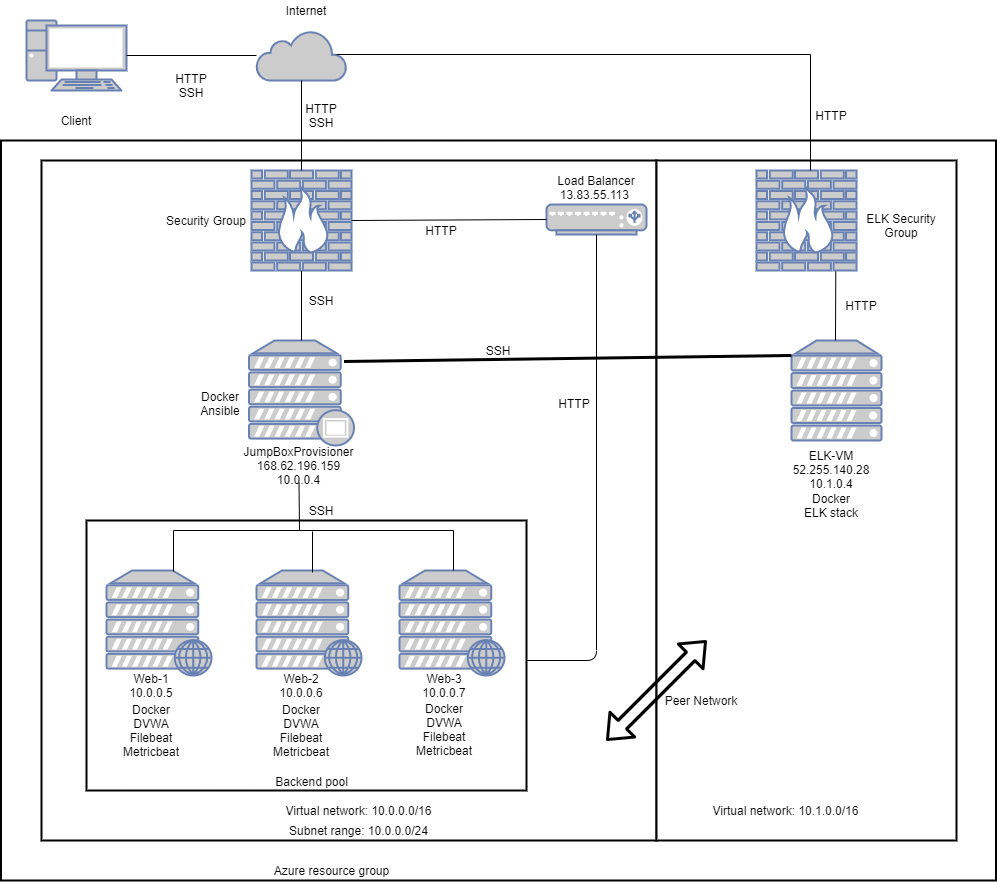

The diagram above was exported from draw.io. Its source (the exported page's mxGraphModel, read from the mxfile embedded in the PNG):
<mxGraphModel dx="1203" dy="767" grid="1" gridSize="10" guides="1" tooltips="1" connect="1" arrows="1" fold="1" page="1" pageScale="1" pageWidth="850" pageHeight="1100" math="0" shadow="0">
  <root>
    <mxCell id="0" />
    <mxCell id="1" parent="0" />
    <mxCell id="5hwxs4TDaFWCbbo701-x-57" value="" style="rounded=0;whiteSpace=wrap;html=1;glass=0;strokeWidth=2;" parent="1" vertex="1">
      <mxGeometry x="94.5" y="160" width="995" height="740" as="geometry" />
    </mxCell>
    <mxCell id="5hwxs4TDaFWCbbo701-x-59" value="" style="rounded=0;whiteSpace=wrap;html=1;glass=0;strokeWidth=2;" parent="1" vertex="1">
      <mxGeometry x="135" y="180" width="615" height="680" as="geometry" />
    </mxCell>
    <mxCell id="5hwxs4TDaFWCbbo701-x-2" value="" style="html=1;outlineConnect=0;fillColor=#CCCCCC;strokeColor=#6881B3;gradientColor=none;gradientDirection=north;strokeWidth=2;shape=mxgraph.networks.cloud;fontColor=#ffffff;" parent="1" vertex="1">
      <mxGeometry x="350" y="50" width="90" height="50" as="geometry" />
    </mxCell>
    <mxCell id="5hwxs4TDaFWCbbo701-x-3" value="" style="fontColor=#0066CC;verticalAlign=top;verticalLabelPosition=bottom;labelPosition=center;align=center;html=1;outlineConnect=0;fillColor=#CCCCCC;strokeColor=#6881B3;gradientColor=none;gradientDirection=north;strokeWidth=2;shape=mxgraph.networks.pc;" parent="1" vertex="1">
      <mxGeometry x="120" y="40" width="100" height="70" as="geometry" />
    </mxCell>
    <mxCell id="5hwxs4TDaFWCbbo701-x-4" value="Client" style="text;html=1;strokeColor=none;fillColor=none;align=center;verticalAlign=middle;whiteSpace=wrap;rounded=0;" parent="1" vertex="1">
      <mxGeometry x="125" y="130" width="90" height="20" as="geometry" />
    </mxCell>
    <mxCell id="5hwxs4TDaFWCbbo701-x-5" value="" style="endArrow=none;html=1;" parent="1" source="5hwxs4TDaFWCbbo701-x-3" target="5hwxs4TDaFWCbbo701-x-2" edge="1">
      <mxGeometry width="50" height="50" relative="1" as="geometry">
        <mxPoint x="260" y="90" as="sourcePoint" />
        <mxPoint x="310" y="40" as="targetPoint" />
      </mxGeometry>
    </mxCell>
    <mxCell id="5hwxs4TDaFWCbbo701-x-6" value="HTTP&lt;br&gt;SSH" style="text;html=1;strokeColor=none;fillColor=none;align=center;verticalAlign=middle;whiteSpace=wrap;rounded=0;" parent="1" vertex="1">
      <mxGeometry x="240" y="90" width="90" height="30" as="geometry" />
    </mxCell>
    <mxCell id="5hwxs4TDaFWCbbo701-x-8" value="" style="fontColor=#0066CC;verticalAlign=top;verticalLabelPosition=bottom;labelPosition=center;align=center;html=1;outlineConnect=0;fillColor=#CCCCCC;strokeColor=#6881B3;gradientColor=none;gradientDirection=north;strokeWidth=2;shape=mxgraph.networks.proxy_server;" parent="1" vertex="1">
      <mxGeometry x="342.5" y="360" width="105" height="105" as="geometry" />
    </mxCell>
    <mxCell id="5hwxs4TDaFWCbbo701-x-9" value="" style="fontColor=#0066CC;verticalAlign=top;verticalLabelPosition=bottom;labelPosition=center;align=center;html=1;outlineConnect=0;fillColor=#CCCCCC;strokeColor=#6881B3;gradientColor=none;gradientDirection=north;strokeWidth=2;shape=mxgraph.networks.firewall;" parent="1" vertex="1">
      <mxGeometry x="345" y="190" width="100" height="100" as="geometry" />
    </mxCell>
    <mxCell id="5hwxs4TDaFWCbbo701-x-11" value="" style="endArrow=none;html=1;entryX=0.5;entryY=1;entryDx=0;entryDy=0;entryPerimeter=0;exitX=0.5;exitY=0;exitDx=0;exitDy=0;exitPerimeter=0;" parent="1" source="5hwxs4TDaFWCbbo701-x-9" target="5hwxs4TDaFWCbbo701-x-2" edge="1">
      <mxGeometry width="50" height="50" relative="1" as="geometry">
        <mxPoint x="420" y="240" as="sourcePoint" />
        <mxPoint x="470" y="190" as="targetPoint" />
      </mxGeometry>
    </mxCell>
    <mxCell id="5hwxs4TDaFWCbbo701-x-12" value="" style="endArrow=none;html=1;entryX=0.5;entryY=1;entryDx=0;entryDy=0;entryPerimeter=0;" parent="1" source="5hwxs4TDaFWCbbo701-x-8" target="5hwxs4TDaFWCbbo701-x-9" edge="1">
      <mxGeometry width="50" height="50" relative="1" as="geometry">
        <mxPoint x="310" y="350" as="sourcePoint" />
        <mxPoint x="470" y="430" as="targetPoint" />
      </mxGeometry>
    </mxCell>
    <mxCell id="5hwxs4TDaFWCbbo701-x-13" value="SSH" style="text;html=1;strokeColor=none;fillColor=none;align=center;verticalAlign=middle;whiteSpace=wrap;rounded=0;" parent="1" vertex="1">
      <mxGeometry x="370" y="310" width="90" height="20" as="geometry" />
    </mxCell>
    <mxCell id="5hwxs4TDaFWCbbo701-x-15" value="" style="fontColor=#0066CC;verticalAlign=top;verticalLabelPosition=bottom;labelPosition=center;align=center;html=1;outlineConnect=0;fillColor=#CCCCCC;strokeColor=#6881B3;gradientColor=none;gradientDirection=north;strokeWidth=2;shape=mxgraph.networks.load_balancer;glass=1;" parent="1" vertex="1">
      <mxGeometry x="640" y="224" width="100" height="30" as="geometry" />
    </mxCell>
    <mxCell id="5hwxs4TDaFWCbbo701-x-16" value="" style="endArrow=none;html=1;entryX=0;entryY=0.5;entryDx=0;entryDy=0;entryPerimeter=0;exitX=1;exitY=0.5;exitDx=0;exitDy=0;exitPerimeter=0;" parent="1" source="5hwxs4TDaFWCbbo701-x-9" target="5hwxs4TDaFWCbbo701-x-15" edge="1">
      <mxGeometry width="50" height="50" relative="1" as="geometry">
        <mxPoint x="420" y="240" as="sourcePoint" />
        <mxPoint x="470" y="190" as="targetPoint" />
      </mxGeometry>
    </mxCell>
    <mxCell id="5hwxs4TDaFWCbbo701-x-17" value="HTTP" style="text;html=1;strokeColor=none;fillColor=none;align=center;verticalAlign=middle;whiteSpace=wrap;rounded=0;" parent="1" vertex="1">
      <mxGeometry x="490" y="240" width="90" height="20" as="geometry" />
    </mxCell>
    <mxCell id="5hwxs4TDaFWCbbo701-x-18" value="Security Group" style="text;html=1;strokeColor=none;fillColor=none;align=center;verticalAlign=middle;whiteSpace=wrap;rounded=0;" parent="1" vertex="1">
      <mxGeometry x="255" y="230" width="90" height="20" as="geometry" />
    </mxCell>
    <mxCell id="5hwxs4TDaFWCbbo701-x-19" value="Load Balancer&lt;br&gt;13.83.55.113&amp;nbsp;" style="text;html=1;strokeColor=none;fillColor=none;align=center;verticalAlign=middle;whiteSpace=wrap;rounded=0;" parent="1" vertex="1">
      <mxGeometry x="645" y="197" width="90" height="20" as="geometry" />
    </mxCell>
    <mxCell id="5hwxs4TDaFWCbbo701-x-20" value="Internet" style="text;html=1;strokeColor=none;fillColor=none;align=center;verticalAlign=middle;whiteSpace=wrap;rounded=0;" parent="1" vertex="1">
      <mxGeometry x="355" y="20" width="90" height="20" as="geometry" />
    </mxCell>
    <mxCell id="5hwxs4TDaFWCbbo701-x-21" value="JumpBoxProvisioner&lt;br&gt;168.62.196.159&lt;br&gt;10.0.0.4" style="text;html=1;strokeColor=none;fillColor=none;align=center;verticalAlign=middle;whiteSpace=wrap;rounded=0;" parent="1" vertex="1">
      <mxGeometry x="340" y="467" width="105" height="35" as="geometry" />
    </mxCell>
    <mxCell id="5hwxs4TDaFWCbbo701-x-35" value="SSH" style="text;html=1;strokeColor=none;fillColor=none;align=center;verticalAlign=middle;whiteSpace=wrap;rounded=0;" parent="1" vertex="1">
      <mxGeometry x="370" y="520" width="90" height="20" as="geometry" />
    </mxCell>
    <mxCell id="5hwxs4TDaFWCbbo701-x-40" value="" style="endArrow=none;html=1;entryX=0.5;entryY=1;entryDx=0;entryDy=0;entryPerimeter=0;exitX=1;exitY=0.5;exitDx=0;exitDy=0;" parent="1" target="5hwxs4TDaFWCbbo701-x-15" edge="1">
      <mxGeometry width="50" height="50" relative="1" as="geometry">
        <mxPoint x="613" y="680" as="sourcePoint" />
        <mxPoint x="480" y="450" as="targetPoint" />
        <Array as="points">
          <mxPoint x="690" y="680" />
        </Array>
      </mxGeometry>
    </mxCell>
    <mxCell id="5hwxs4TDaFWCbbo701-x-43" value="Docker&lt;br&gt;Ansible" style="text;html=1;strokeColor=none;fillColor=none;align=center;verticalAlign=middle;whiteSpace=wrap;rounded=0;" parent="1" vertex="1">
      <mxGeometry x="269" y="408" width="90" height="30" as="geometry" />
    </mxCell>
    <mxCell id="5hwxs4TDaFWCbbo701-x-58" value="Azure resource group" style="text;html=1;strokeColor=none;fillColor=none;align=center;verticalAlign=middle;whiteSpace=wrap;rounded=0;" parent="1" vertex="1">
      <mxGeometry x="359" y="880" width="132.5" height="20" as="geometry" />
    </mxCell>
    <mxCell id="5hwxs4TDaFWCbbo701-x-60" value="Virtual network:&amp;nbsp;10.0.0.0/16" style="text;html=1;strokeColor=none;fillColor=none;align=center;verticalAlign=middle;whiteSpace=wrap;rounded=0;" parent="1" vertex="1">
      <mxGeometry x="373.13" y="820" width="158.75" height="20" as="geometry" />
    </mxCell>
    <mxCell id="5hwxs4TDaFWCbbo701-x-61" value="Subnet range:&amp;nbsp;10.0.0.0/24" style="text;html=1;strokeColor=none;fillColor=none;align=center;verticalAlign=middle;whiteSpace=wrap;rounded=0;" parent="1" vertex="1">
      <mxGeometry x="373.13" y="840" width="158.75" height="20" as="geometry" />
    </mxCell>
    <mxCell id="5hwxs4TDaFWCbbo701-x-62" value="HTTP&lt;br&gt;SSH" style="text;html=1;strokeColor=none;fillColor=none;align=center;verticalAlign=middle;whiteSpace=wrap;rounded=0;" parent="1" vertex="1">
      <mxGeometry x="370" y="120" width="90" height="30" as="geometry" />
    </mxCell>
    <mxCell id="5hwxs4TDaFWCbbo701-x-63" value="HTTP" style="text;html=1;strokeColor=none;fillColor=none;align=center;verticalAlign=middle;whiteSpace=wrap;rounded=0;" parent="1" vertex="1">
      <mxGeometry x="623" y="413" width="90" height="20" as="geometry" />
    </mxCell>
    <mxCell id="5hwxs4TDaFWCbbo701-x-37" value="" style="rounded=0;whiteSpace=wrap;html=1;glass=0;strokeWidth=2;" parent="1" vertex="1">
      <mxGeometry x="180" y="540" width="440" height="270" as="geometry" />
    </mxCell>
    <mxCell id="5hwxs4TDaFWCbbo701-x-23" value="" style="group" parent="1" vertex="1" connectable="0">
      <mxGeometry x="200" y="590" width="120" height="200" as="geometry" />
    </mxCell>
    <mxCell id="5hwxs4TDaFWCbbo701-x-1" value="" style="fontColor=#0066CC;verticalAlign=top;verticalLabelPosition=bottom;labelPosition=center;align=center;html=1;outlineConnect=0;fillColor=#CCCCCC;strokeColor=#6881B3;gradientColor=none;gradientDirection=north;strokeWidth=2;shape=mxgraph.networks.web_server;" parent="5hwxs4TDaFWCbbo701-x-23" vertex="1">
      <mxGeometry width="105" height="105" as="geometry" />
    </mxCell>
    <mxCell id="5hwxs4TDaFWCbbo701-x-22" value="Web-1&lt;br&gt;10.0.0.5" style="text;html=1;strokeColor=none;fillColor=none;align=center;verticalAlign=middle;whiteSpace=wrap;rounded=0;" parent="5hwxs4TDaFWCbbo701-x-23" vertex="1">
      <mxGeometry y="105" width="90" height="20" as="geometry" />
    </mxCell>
    <mxCell id="5hwxs4TDaFWCbbo701-x-46" value="Docker&lt;br&gt;DVWA&lt;br&gt;Filebeat&lt;br&gt;Metricbeat" style="text;html=1;strokeColor=none;fillColor=none;align=center;verticalAlign=middle;whiteSpace=wrap;rounded=0;" parent="5hwxs4TDaFWCbbo701-x-23" vertex="1">
      <mxGeometry y="130" width="90" height="60" as="geometry" />
    </mxCell>
    <mxCell id="5hwxs4TDaFWCbbo701-x-24" value="" style="group" parent="1" vertex="1" connectable="0">
      <mxGeometry x="350" y="590" width="120" height="200" as="geometry" />
    </mxCell>
    <mxCell id="5hwxs4TDaFWCbbo701-x-25" value="" style="fontColor=#0066CC;verticalAlign=top;verticalLabelPosition=bottom;labelPosition=center;align=center;html=1;outlineConnect=0;fillColor=#CCCCCC;strokeColor=#6881B3;gradientColor=none;gradientDirection=north;strokeWidth=2;shape=mxgraph.networks.web_server;" parent="5hwxs4TDaFWCbbo701-x-24" vertex="1">
      <mxGeometry width="105" height="105" as="geometry" />
    </mxCell>
    <mxCell id="5hwxs4TDaFWCbbo701-x-26" value="Web-2&lt;br&gt;10.0.0.6" style="text;html=1;strokeColor=none;fillColor=none;align=center;verticalAlign=middle;whiteSpace=wrap;rounded=0;" parent="5hwxs4TDaFWCbbo701-x-24" vertex="1">
      <mxGeometry y="105" width="90" height="20" as="geometry" />
    </mxCell>
    <mxCell id="XWtHczHOLfLY3-lhs2bj-45" value="Docker&lt;br&gt;DVWA&lt;br&gt;Filebeat&lt;br&gt;Metricbeat" style="text;html=1;strokeColor=none;fillColor=none;align=center;verticalAlign=middle;whiteSpace=wrap;rounded=0;" parent="5hwxs4TDaFWCbbo701-x-24" vertex="1">
      <mxGeometry y="130" width="90" height="60" as="geometry" />
    </mxCell>
    <mxCell id="5hwxs4TDaFWCbbo701-x-27" value="" style="group" parent="1" vertex="1" connectable="0">
      <mxGeometry x="493" y="590" width="120" height="200" as="geometry" />
    </mxCell>
    <mxCell id="5hwxs4TDaFWCbbo701-x-28" value="" style="fontColor=#0066CC;verticalAlign=top;verticalLabelPosition=bottom;labelPosition=center;align=center;html=1;outlineConnect=0;fillColor=#CCCCCC;strokeColor=#6881B3;gradientColor=none;gradientDirection=north;strokeWidth=2;shape=mxgraph.networks.web_server;" parent="5hwxs4TDaFWCbbo701-x-27" vertex="1">
      <mxGeometry width="105" height="105" as="geometry" />
    </mxCell>
    <mxCell id="5hwxs4TDaFWCbbo701-x-29" value="Web-3&lt;br&gt;10.0.0.7" style="text;html=1;strokeColor=none;fillColor=none;align=center;verticalAlign=middle;whiteSpace=wrap;rounded=0;" parent="5hwxs4TDaFWCbbo701-x-27" vertex="1">
      <mxGeometry y="105" width="90" height="20" as="geometry" />
    </mxCell>
    <mxCell id="XWtHczHOLfLY3-lhs2bj-46" value="Docker&lt;br&gt;DVWA&lt;br&gt;Filebeat&lt;br&gt;Metricbeat" style="text;html=1;strokeColor=none;fillColor=none;align=center;verticalAlign=middle;whiteSpace=wrap;rounded=0;" parent="5hwxs4TDaFWCbbo701-x-27" vertex="1">
      <mxGeometry y="129" width="90" height="60" as="geometry" />
    </mxCell>
    <mxCell id="5hwxs4TDaFWCbbo701-x-38" value="Backend pool" style="text;html=1;strokeColor=none;fillColor=none;align=center;verticalAlign=middle;whiteSpace=wrap;rounded=0;" parent="1" vertex="1">
      <mxGeometry x="352.5" y="791" width="105" height="20" as="geometry" />
    </mxCell>
    <mxCell id="5hwxs4TDaFWCbbo701-x-34" value="" style="endArrow=none;html=1;entryX=0.5;entryY=1;entryDx=0;entryDy=0;" parent="1" target="5hwxs4TDaFWCbbo701-x-21" edge="1">
      <mxGeometry width="50" height="50" relative="1" as="geometry">
        <mxPoint x="393" y="550" as="sourcePoint" />
        <mxPoint x="470" y="550" as="targetPoint" />
      </mxGeometry>
    </mxCell>
    <mxCell id="5hwxs4TDaFWCbbo701-x-71" value="" style="group" parent="1" vertex="1" connectable="0">
      <mxGeometry x="267" y="550" width="280" height="41.98036822150743" as="geometry" />
    </mxCell>
    <mxCell id="5hwxs4TDaFWCbbo701-x-67" value="" style="endArrow=none;html=1;" parent="5hwxs4TDaFWCbbo701-x-71" edge="1">
      <mxGeometry width="50" height="50" relative="1" as="geometry">
        <mxPoint as="sourcePoint" />
        <mxPoint x="280" as="targetPoint" />
      </mxGeometry>
    </mxCell>
    <mxCell id="5hwxs4TDaFWCbbo701-x-68" value="" style="endArrow=none;html=1;" parent="5hwxs4TDaFWCbbo701-x-71" edge="1">
      <mxGeometry width="50" height="50" relative="1" as="geometry">
        <mxPoint y="40.98036822150732" as="sourcePoint" />
        <mxPoint as="targetPoint" />
      </mxGeometry>
    </mxCell>
    <mxCell id="5hwxs4TDaFWCbbo701-x-69" value="" style="endArrow=none;html=1;" parent="5hwxs4TDaFWCbbo701-x-71" edge="1">
      <mxGeometry width="50" height="50" relative="1" as="geometry">
        <mxPoint x="139" y="41.98036822150743" as="sourcePoint" />
        <mxPoint x="139" y="0.9999999999997726" as="targetPoint" />
      </mxGeometry>
    </mxCell>
    <mxCell id="5hwxs4TDaFWCbbo701-x-70" value="" style="endArrow=none;html=1;" parent="5hwxs4TDaFWCbbo701-x-71" edge="1">
      <mxGeometry width="50" height="50" relative="1" as="geometry">
        <mxPoint x="280" y="40" as="sourcePoint" />
        <mxPoint x="280" as="targetPoint" />
      </mxGeometry>
    </mxCell>
    <mxCell id="XWtHczHOLfLY3-lhs2bj-39" value="" style="rounded=0;whiteSpace=wrap;html=1;glass=0;strokeWidth=2;" parent="1" vertex="1">
      <mxGeometry x="750" y="180" width="300" height="680" as="geometry" />
    </mxCell>
    <mxCell id="XWtHczHOLfLY3-lhs2bj-43" value="" style="group" parent="1" vertex="1" connectable="0">
      <mxGeometry x="880" y="360" width="95" height="151" as="geometry" />
    </mxCell>
    <mxCell id="XWtHczHOLfLY3-lhs2bj-40" value="" style="fontColor=#0066CC;verticalAlign=top;verticalLabelPosition=bottom;labelPosition=center;align=center;html=1;outlineConnect=0;fillColor=#CCCCCC;strokeColor=#6881B3;gradientColor=none;gradientDirection=north;strokeWidth=2;shape=mxgraph.networks.server;" parent="XWtHczHOLfLY3-lhs2bj-43" vertex="1">
      <mxGeometry x="5" width="90" height="100" as="geometry" />
    </mxCell>
    <mxCell id="XWtHczHOLfLY3-lhs2bj-41" value="ELK-VM&lt;br&gt;52.255.140.28&lt;br&gt;10.1.0.4" style="text;html=1;strokeColor=none;fillColor=none;align=center;verticalAlign=middle;whiteSpace=wrap;rounded=0;" parent="XWtHczHOLfLY3-lhs2bj-43" vertex="1">
      <mxGeometry y="107" width="90" height="44" as="geometry" />
    </mxCell>
    <mxCell id="XWtHczHOLfLY3-lhs2bj-184" value="" style="endArrow=none;html=1;" parent="XWtHczHOLfLY3-lhs2bj-43" edge="1">
      <mxGeometry width="50" height="50" relative="1" as="geometry">
        <mxPoint x="49" as="sourcePoint" />
        <mxPoint x="49.289999999999964" y="-70" as="targetPoint" />
      </mxGeometry>
    </mxCell>
    <mxCell id="XWtHczHOLfLY3-lhs2bj-44" value="Docker&lt;br&gt;ELK stack" style="text;html=1;strokeColor=none;fillColor=none;align=center;verticalAlign=middle;whiteSpace=wrap;rounded=0;" parent="1" vertex="1">
      <mxGeometry x="880" y="510" width="90" height="30" as="geometry" />
    </mxCell>
    <mxCell id="XWtHczHOLfLY3-lhs2bj-47" value="Virtual network:&amp;nbsp;10.1.0.0/16" style="text;html=1;strokeColor=none;fillColor=none;align=center;verticalAlign=middle;whiteSpace=wrap;rounded=0;" parent="1" vertex="1">
      <mxGeometry x="800" y="820" width="158.75" height="20" as="geometry" />
    </mxCell>
    <mxCell id="XWtHczHOLfLY3-lhs2bj-180" value="" style="fontColor=#0066CC;verticalAlign=top;verticalLabelPosition=bottom;labelPosition=center;align=center;html=1;outlineConnect=0;fillColor=#CCCCCC;strokeColor=#6881B3;gradientColor=none;gradientDirection=north;strokeWidth=2;shape=mxgraph.networks.firewall;" parent="1" vertex="1">
      <mxGeometry x="850" y="190" width="100" height="100" as="geometry" />
    </mxCell>
    <mxCell id="XWtHczHOLfLY3-lhs2bj-181" value="" style="endArrow=none;html=1;" parent="1" edge="1">
      <mxGeometry width="50" height="50" relative="1" as="geometry">
        <mxPoint x="430" y="74" as="sourcePoint" />
        <mxPoint x="904" y="74" as="targetPoint" />
      </mxGeometry>
    </mxCell>
    <mxCell id="XWtHczHOLfLY3-lhs2bj-182" value="HTTP" style="text;html=1;strokeColor=none;fillColor=none;align=center;verticalAlign=middle;whiteSpace=wrap;rounded=0;" parent="1" vertex="1">
      <mxGeometry x="880" y="120" width="90" height="30" as="geometry" />
    </mxCell>
    <mxCell id="XWtHczHOLfLY3-lhs2bj-183" value="" style="endArrow=none;html=1;exitX=0.54;exitY=0;exitDx=0;exitDy=0;exitPerimeter=0;" parent="1" source="XWtHczHOLfLY3-lhs2bj-180" edge="1">
      <mxGeometry width="50" height="50" relative="1" as="geometry">
        <mxPoint x="904" y="180" as="sourcePoint" />
        <mxPoint x="904" y="74" as="targetPoint" />
      </mxGeometry>
    </mxCell>
    <mxCell id="XWtHczHOLfLY3-lhs2bj-185" value="HTTP" style="text;html=1;strokeColor=none;fillColor=none;align=center;verticalAlign=middle;whiteSpace=wrap;rounded=0;" parent="1" vertex="1">
      <mxGeometry x="910" y="310" width="90" height="30" as="geometry" />
    </mxCell>
    <mxCell id="XWtHczHOLfLY3-lhs2bj-186" value="ELK Security Group" style="text;html=1;strokeColor=none;fillColor=none;align=center;verticalAlign=middle;whiteSpace=wrap;rounded=0;" parent="1" vertex="1">
      <mxGeometry x="950" y="229" width="90" height="31" as="geometry" />
    </mxCell>
    <mxCell id="XWtHczHOLfLY3-lhs2bj-270" value="" style="endArrow=none;html=1;exitX=1;exitY=0.5;exitDx=0;exitDy=0;exitPerimeter=0;entryX=0;entryY=0.15;entryDx=0;entryDy=0;entryPerimeter=0;strokeWidth=3;" parent="1" target="XWtHczHOLfLY3-lhs2bj-40" edge="1">
      <mxGeometry width="50" height="50" relative="1" as="geometry">
        <mxPoint x="437.5" y="381" as="sourcePoint" />
        <mxPoint x="632.5" y="380.0000000000001" as="targetPoint" />
      </mxGeometry>
    </mxCell>
    <mxCell id="XWtHczHOLfLY3-lhs2bj-271" value="SSH" style="text;html=1;strokeColor=none;fillColor=none;align=center;verticalAlign=middle;whiteSpace=wrap;rounded=0;" parent="1" vertex="1">
      <mxGeometry x="547" y="360" width="90" height="20" as="geometry" />
    </mxCell>
    <mxCell id="XWtHczHOLfLY3-lhs2bj-273" value="" style="shape=flexArrow;endArrow=classic;startArrow=classic;html=1;strokeWidth=3;" parent="1" edge="1">
      <mxGeometry width="100" height="100" relative="1" as="geometry">
        <mxPoint x="700" y="760" as="sourcePoint" />
        <mxPoint x="800" y="660" as="targetPoint" />
      </mxGeometry>
    </mxCell>
    <mxCell id="XWtHczHOLfLY3-lhs2bj-274" value="Peer Network" style="text;html=1;strokeColor=none;fillColor=none;align=center;verticalAlign=middle;whiteSpace=wrap;rounded=0;" parent="1" vertex="1">
      <mxGeometry x="749.5" y="710" width="90" height="20" as="geometry" />
    </mxCell>
  </root>
</mxGraphModel>